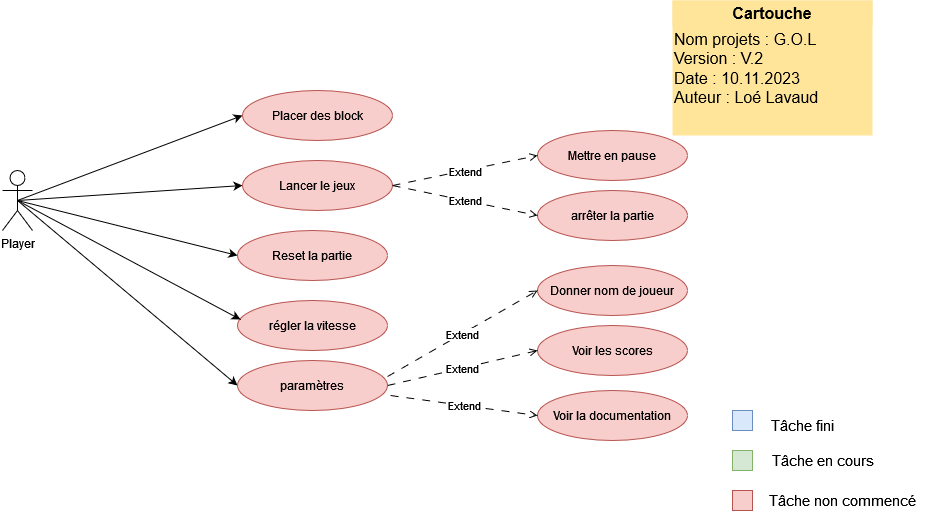

The diagram above was exported from draw.io. Its source (the exported page's mxGraphModel, read from the mxfile embedded in the PNG):
<mxGraphModel dx="1434" dy="734" grid="1" gridSize="10" guides="1" tooltips="1" connect="1" arrows="1" fold="1" page="1" pageScale="1" pageWidth="1169" pageHeight="827" math="0" shadow="0">
  <root>
    <mxCell id="0" />
    <mxCell id="1" parent="0" />
    <mxCell id="2A4k3o0TC9ttGACoxucj-5" style="rounded=0;orthogonalLoop=1;jettySize=auto;html=1;entryX=0;entryY=0.5;entryDx=0;entryDy=0;exitX=0.5;exitY=0.5;exitDx=0;exitDy=0;exitPerimeter=0;" parent="1" source="2A4k3o0TC9ttGACoxucj-1" target="2A4k3o0TC9ttGACoxucj-2" edge="1">
      <mxGeometry relative="1" as="geometry">
        <mxPoint x="240" y="180" as="sourcePoint" />
      </mxGeometry>
    </mxCell>
    <mxCell id="2A4k3o0TC9ttGACoxucj-6" style="rounded=0;orthogonalLoop=1;jettySize=auto;html=1;exitX=0.5;exitY=0.5;exitDx=0;exitDy=0;exitPerimeter=0;entryX=0;entryY=0.5;entryDx=0;entryDy=0;" parent="1" source="2A4k3o0TC9ttGACoxucj-1" target="2A4k3o0TC9ttGACoxucj-3" edge="1">
      <mxGeometry relative="1" as="geometry" />
    </mxCell>
    <mxCell id="2A4k3o0TC9ttGACoxucj-18" style="rounded=0;orthogonalLoop=1;jettySize=auto;html=1;exitX=0.5;exitY=0.5;exitDx=0;exitDy=0;exitPerimeter=0;entryX=0;entryY=0.5;entryDx=0;entryDy=0;" parent="1" source="2A4k3o0TC9ttGACoxucj-1" target="2A4k3o0TC9ttGACoxucj-15" edge="1">
      <mxGeometry relative="1" as="geometry" />
    </mxCell>
    <mxCell id="2A4k3o0TC9ttGACoxucj-19" style="rounded=0;orthogonalLoop=1;jettySize=auto;html=1;exitX=0.5;exitY=0.5;exitDx=0;exitDy=0;exitPerimeter=0;entryX=0;entryY=0.5;entryDx=0;entryDy=0;" parent="1" source="2A4k3o0TC9ttGACoxucj-1" target="2A4k3o0TC9ttGACoxucj-16" edge="1">
      <mxGeometry relative="1" as="geometry" />
    </mxCell>
    <mxCell id="2A4k3o0TC9ttGACoxucj-1" value="Player" style="shape=umlActor;verticalLabelPosition=bottom;verticalAlign=top;html=1;outlineConnect=0;" parent="1" vertex="1">
      <mxGeometry x="200" y="190" width="30" height="60" as="geometry" />
    </mxCell>
    <mxCell id="2A4k3o0TC9ttGACoxucj-2" value="Placer des block" style="ellipse;whiteSpace=wrap;html=1;fillColor=#f8cecc;strokeColor=#b85450;" parent="1" vertex="1">
      <mxGeometry x="440" y="110" width="150" height="50" as="geometry" />
    </mxCell>
    <mxCell id="2A4k3o0TC9ttGACoxucj-3" value="Lancer le jeux" style="ellipse;whiteSpace=wrap;html=1;fillColor=#f8cecc;strokeColor=#b85450;" parent="1" vertex="1">
      <mxGeometry x="440" y="180" width="150" height="50" as="geometry" />
    </mxCell>
    <mxCell id="2A4k3o0TC9ttGACoxucj-4" value="Voir les scores" style="ellipse;whiteSpace=wrap;html=1;fillColor=#f8cecc;strokeColor=#b85450;" parent="1" vertex="1">
      <mxGeometry x="735" y="345" width="150" height="50" as="geometry" />
    </mxCell>
    <mxCell id="2A4k3o0TC9ttGACoxucj-8" value="" style="rounded=0;whiteSpace=wrap;html=1;fillColor=#dae8fc;strokeColor=#6c8ebf;" parent="1" vertex="1">
      <mxGeometry x="930" y="430" width="20" height="20" as="geometry" />
    </mxCell>
    <mxCell id="2A4k3o0TC9ttGACoxucj-9" value="" style="rounded=0;whiteSpace=wrap;html=1;fillColor=#d5e8d4;strokeColor=#82b366;" parent="1" vertex="1">
      <mxGeometry x="930" y="470" width="20" height="20" as="geometry" />
    </mxCell>
    <mxCell id="2A4k3o0TC9ttGACoxucj-10" value="" style="rounded=0;whiteSpace=wrap;html=1;fillColor=#f8cecc;strokeColor=#b85450;" parent="1" vertex="1">
      <mxGeometry x="930" y="510" width="20" height="20" as="geometry" />
    </mxCell>
    <mxCell id="2A4k3o0TC9ttGACoxucj-11" value="&lt;font style=&quot;font-size: 15px;&quot;&gt;Tâche fini&lt;/font&gt;" style="text;html=1;align=center;verticalAlign=middle;resizable=0;points=[];autosize=1;strokeColor=none;fillColor=none;" parent="1" vertex="1">
      <mxGeometry x="955" y="430" width="90" height="30" as="geometry" />
    </mxCell>
    <mxCell id="2A4k3o0TC9ttGACoxucj-12" value="&lt;font style=&quot;font-size: 15px;&quot;&gt;Tâche en cours&lt;/font&gt;" style="text;html=1;align=center;verticalAlign=middle;resizable=0;points=[];autosize=1;strokeColor=none;fillColor=none;" parent="1" vertex="1">
      <mxGeometry x="955" y="465" width="130" height="30" as="geometry" />
    </mxCell>
    <mxCell id="2A4k3o0TC9ttGACoxucj-13" value="&lt;font style=&quot;font-size: 15px;&quot;&gt;Tâche non commencé&lt;/font&gt;" style="text;html=1;align=center;verticalAlign=middle;resizable=0;points=[];autosize=1;strokeColor=none;fillColor=none;" parent="1" vertex="1">
      <mxGeometry x="955" y="505" width="170" height="30" as="geometry" />
    </mxCell>
    <mxCell id="2A4k3o0TC9ttGACoxucj-14" value="Mettre en pause" style="ellipse;whiteSpace=wrap;html=1;fillColor=#f8cecc;strokeColor=#b85450;" parent="1" vertex="1">
      <mxGeometry x="735" y="150" width="150" height="50" as="geometry" />
    </mxCell>
    <mxCell id="2A4k3o0TC9ttGACoxucj-15" value="Reset la partie" style="ellipse;whiteSpace=wrap;html=1;fillColor=#f8cecc;strokeColor=#b85450;" parent="1" vertex="1">
      <mxGeometry x="435" y="250" width="150" height="50" as="geometry" />
    </mxCell>
    <mxCell id="2A4k3o0TC9ttGACoxucj-16" value="paramètres" style="ellipse;whiteSpace=wrap;html=1;fillColor=#f8cecc;strokeColor=#b85450;" parent="1" vertex="1">
      <mxGeometry x="435" y="380" width="150" height="50" as="geometry" />
    </mxCell>
    <mxCell id="bwW4nv7okK-K7Cjn_gcB-2" value="" style="group" parent="1" vertex="1" connectable="0">
      <mxGeometry x="870" y="20" width="200" height="135" as="geometry" />
    </mxCell>
    <mxCell id="2A4k3o0TC9ttGACoxucj-24" value="&lt;font style=&quot;font-size: 16px;&quot;&gt;Nom projets : G.O.L&lt;br&gt;Version : V.2&lt;br&gt;Date : 10.11.2023&lt;br&gt;&lt;/font&gt;&lt;div style=&quot;font-size: 16px;&quot;&gt;&lt;span style=&quot;background-color: initial;&quot;&gt;&lt;font style=&quot;font-size: 16px;&quot;&gt;Auteur : Loé Lavaud&lt;/font&gt;&lt;/span&gt;&lt;/div&gt;" style="rounded=0;whiteSpace=wrap;html=1;align=left;strokeColor=none;fillColor=#FFE599;" parent="bwW4nv7okK-K7Cjn_gcB-2" vertex="1">
      <mxGeometry width="200" height="135" as="geometry" />
    </mxCell>
    <mxCell id="2A4k3o0TC9ttGACoxucj-25" value="&lt;b&gt;&lt;font style=&quot;font-size: 16px;&quot;&gt;Cartouche&lt;/font&gt;&lt;/b&gt;" style="rounded=0;whiteSpace=wrap;html=1;dashed=1;strokeColor=none;fillColor=#FFE599;" parent="bwW4nv7okK-K7Cjn_gcB-2" vertex="1">
      <mxGeometry width="200" height="25" as="geometry" />
    </mxCell>
    <mxCell id="bwW4nv7okK-K7Cjn_gcB-3" value="" style="endArrow=open;html=1;rounded=0;exitX=1;exitY=0.5;exitDx=0;exitDy=0;entryX=0;entryY=0.5;entryDx=0;entryDy=0;dashed=1;dashPattern=8 8;endSize=6;endFill=0;" parent="1" source="2A4k3o0TC9ttGACoxucj-3" target="2A4k3o0TC9ttGACoxucj-14" edge="1">
      <mxGeometry relative="1" as="geometry">
        <mxPoint x="490" y="240" as="sourcePoint" />
        <mxPoint x="590" y="240" as="targetPoint" />
      </mxGeometry>
    </mxCell>
    <mxCell id="bwW4nv7okK-K7Cjn_gcB-4" value="Extend" style="edgeLabel;resizable=0;html=1;align=center;verticalAlign=middle;" parent="bwW4nv7okK-K7Cjn_gcB-3" connectable="0" vertex="1">
      <mxGeometry relative="1" as="geometry" />
    </mxCell>
    <mxCell id="bwW4nv7okK-K7Cjn_gcB-6" value="arrêter la partie" style="ellipse;whiteSpace=wrap;html=1;fillColor=#f8cecc;strokeColor=#b85450;" parent="1" vertex="1">
      <mxGeometry x="735" y="210" width="150" height="50" as="geometry" />
    </mxCell>
    <mxCell id="bwW4nv7okK-K7Cjn_gcB-7" value="" style="endArrow=open;html=1;rounded=0;exitX=1;exitY=0.5;exitDx=0;exitDy=0;entryX=0;entryY=0.5;entryDx=0;entryDy=0;dashed=1;dashPattern=8 8;endSize=6;endFill=0;" parent="1" source="2A4k3o0TC9ttGACoxucj-3" target="bwW4nv7okK-K7Cjn_gcB-6" edge="1">
      <mxGeometry relative="1" as="geometry">
        <mxPoint x="620" y="195" as="sourcePoint" />
        <mxPoint x="745" y="195" as="targetPoint" />
      </mxGeometry>
    </mxCell>
    <mxCell id="bwW4nv7okK-K7Cjn_gcB-8" value="Extend" style="edgeLabel;resizable=0;html=1;align=center;verticalAlign=middle;" parent="bwW4nv7okK-K7Cjn_gcB-7" connectable="0" vertex="1">
      <mxGeometry relative="1" as="geometry" />
    </mxCell>
    <mxCell id="bwW4nv7okK-K7Cjn_gcB-9" value="Donner nom de joueur" style="ellipse;whiteSpace=wrap;html=1;fillColor=#f8cecc;strokeColor=#b85450;" parent="1" vertex="1">
      <mxGeometry x="735" y="285" width="150" height="50" as="geometry" />
    </mxCell>
    <mxCell id="IlDiyG1tL_5finiRxQkZ-1" value="Voir la documentation" style="ellipse;whiteSpace=wrap;html=1;fillColor=#f8cecc;strokeColor=#b85450;" vertex="1" parent="1">
      <mxGeometry x="735" y="410" width="150" height="50" as="geometry" />
    </mxCell>
    <mxCell id="IlDiyG1tL_5finiRxQkZ-3" value="" style="endArrow=open;html=1;rounded=0;exitX=1;exitY=0.32;exitDx=0;exitDy=0;entryX=0;entryY=0.5;entryDx=0;entryDy=0;dashed=1;dashPattern=8 8;endSize=6;endFill=0;exitPerimeter=0;" edge="1" parent="1" source="2A4k3o0TC9ttGACoxucj-16" target="bwW4nv7okK-K7Cjn_gcB-9">
      <mxGeometry relative="1" as="geometry">
        <mxPoint x="590" y="315" as="sourcePoint" />
        <mxPoint x="735" y="345" as="targetPoint" />
      </mxGeometry>
    </mxCell>
    <mxCell id="IlDiyG1tL_5finiRxQkZ-4" value="Extend" style="edgeLabel;resizable=0;html=1;align=center;verticalAlign=middle;" connectable="0" vertex="1" parent="IlDiyG1tL_5finiRxQkZ-3">
      <mxGeometry relative="1" as="geometry" />
    </mxCell>
    <mxCell id="IlDiyG1tL_5finiRxQkZ-5" value="" style="endArrow=open;html=1;rounded=0;exitX=1;exitY=0.5;exitDx=0;exitDy=0;entryX=0;entryY=0.5;entryDx=0;entryDy=0;dashed=1;dashPattern=8 8;endSize=6;endFill=0;" edge="1" parent="1" source="2A4k3o0TC9ttGACoxucj-16" target="2A4k3o0TC9ttGACoxucj-4">
      <mxGeometry relative="1" as="geometry">
        <mxPoint x="600" y="380" as="sourcePoint" />
        <mxPoint x="745" y="410" as="targetPoint" />
      </mxGeometry>
    </mxCell>
    <mxCell id="IlDiyG1tL_5finiRxQkZ-6" value="Extend" style="edgeLabel;resizable=0;html=1;align=center;verticalAlign=middle;" connectable="0" vertex="1" parent="IlDiyG1tL_5finiRxQkZ-5">
      <mxGeometry relative="1" as="geometry" />
    </mxCell>
    <mxCell id="IlDiyG1tL_5finiRxQkZ-7" value="" style="endArrow=open;html=1;rounded=0;exitX=1.02;exitY=0.7;exitDx=0;exitDy=0;dashed=1;dashPattern=8 8;endSize=6;endFill=0;exitPerimeter=0;entryX=0;entryY=0.5;entryDx=0;entryDy=0;" edge="1" parent="1" source="2A4k3o0TC9ttGACoxucj-16" target="IlDiyG1tL_5finiRxQkZ-1">
      <mxGeometry relative="1" as="geometry">
        <mxPoint x="590" y="400" as="sourcePoint" />
        <mxPoint x="730" y="430" as="targetPoint" />
      </mxGeometry>
    </mxCell>
    <mxCell id="IlDiyG1tL_5finiRxQkZ-8" value="Extend" style="edgeLabel;resizable=0;html=1;align=center;verticalAlign=middle;" connectable="0" vertex="1" parent="IlDiyG1tL_5finiRxQkZ-7">
      <mxGeometry relative="1" as="geometry" />
    </mxCell>
    <mxCell id="IlDiyG1tL_5finiRxQkZ-9" value="régler la vitesse" style="ellipse;whiteSpace=wrap;html=1;fillColor=#f8cecc;strokeColor=#b85450;" vertex="1" parent="1">
      <mxGeometry x="435" y="320" width="150" height="50" as="geometry" />
    </mxCell>
    <mxCell id="IlDiyG1tL_5finiRxQkZ-11" style="rounded=0;orthogonalLoop=1;jettySize=auto;html=1;exitX=0.5;exitY=0.5;exitDx=0;exitDy=0;exitPerimeter=0;entryX=0.02;entryY=0.38;entryDx=0;entryDy=0;entryPerimeter=0;" edge="1" parent="1" source="2A4k3o0TC9ttGACoxucj-1" target="IlDiyG1tL_5finiRxQkZ-9">
      <mxGeometry relative="1" as="geometry">
        <mxPoint x="200" y="260" as="sourcePoint" />
        <mxPoint x="420" y="315" as="targetPoint" />
      </mxGeometry>
    </mxCell>
  </root>
</mxGraphModel>